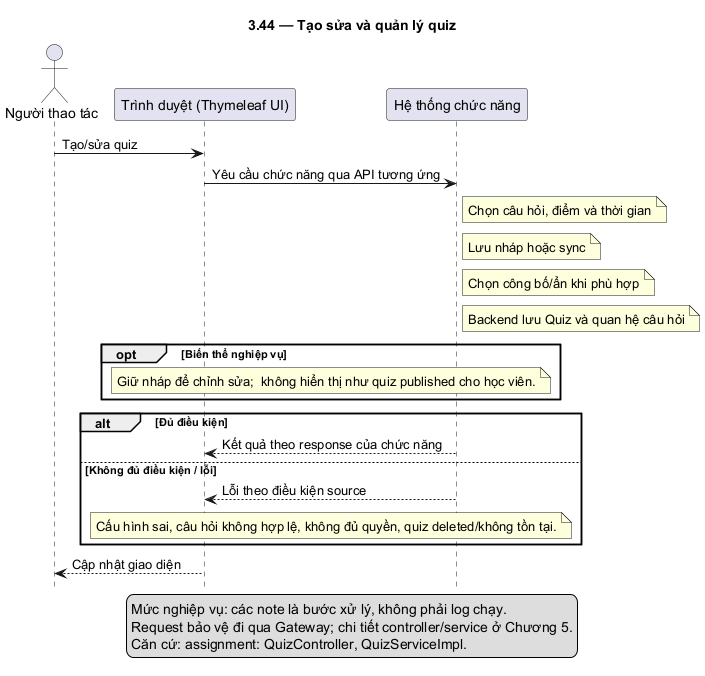

The diagram above was rendered by PlantUML. Its source (embedded in the PNG):
@startuml
skinparam defaultFontName DejaVu Sans
skinparam shadowing false
hide footbox
title 3.44 — Tạo sửa và quản lý quiz
actor "Người thao tác" as U
participant "Trình duyệt (Thymeleaf UI)" as F
participant "Hệ thống chức năng" as B
U -> F: Tạo/sửa quiz
F -> B: Yêu cầu chức năng qua API tương ứng
note right of B: Chọn câu hỏi, điểm và thời gian
note right of B: Lưu nháp hoặc sync
note right of B: Chọn công bố/ẩn khi phù hợp
note right of B: Backend lưu Quiz và quan hệ câu hỏi
opt Biến thể nghiệp vụ
note over F,B: Giữ nháp để chỉnh sửa;  không hiển thị như quiz published cho học viên.
end
alt Đủ điều kiện
B --> F: Kết quả theo response của chức năng
else Không đủ điều kiện / lỗi
B --> F: Lỗi theo điều kiện source
note over F,B: Cấu hình sai, câu hỏi không hợp lệ, không đủ quyền, quiz deleted/không tồn tại.
end
F --> U: Cập nhật giao diện
legend bottom
Mức nghiệp vụ: các note là bước xử lý, không phải log chạy.
Request bảo vệ đi qua Gateway; chi tiết controller/service ở Chương 5.
Căn cứ: assignment: QuizController, QuizServiceImpl.
endlegend
@enduml